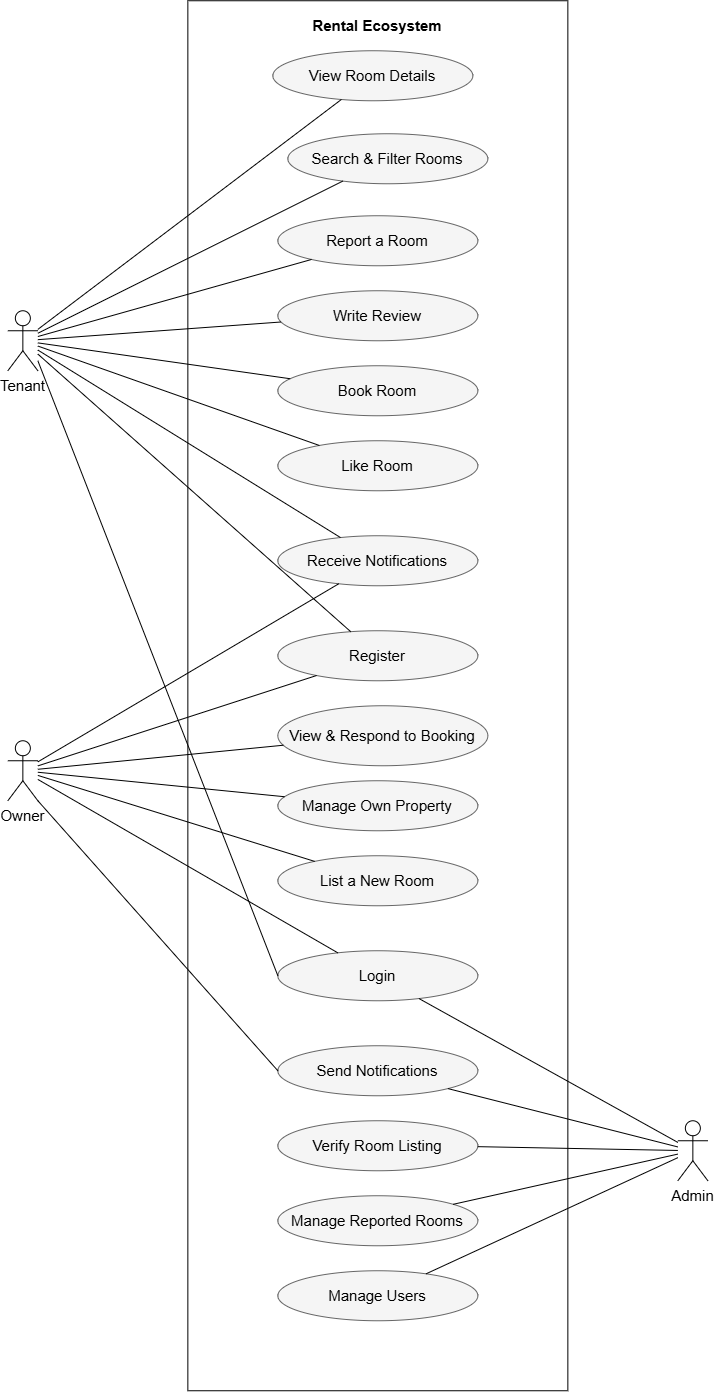

The diagram above was exported from draw.io. Its source (the exported page's mxGraphModel, read from the mxfile embedded in the PNG):
<mxGraphModel dx="2943" dy="1606" grid="1" gridSize="10" guides="1" tooltips="1" connect="1" arrows="1" fold="1" page="1" pageScale="1" pageWidth="850" pageHeight="1100" math="0" shadow="0">
  <root>
    <mxCell id="0" />
    <mxCell id="1" parent="0" />
    <mxCell id="xf9hCzDl45CJUew0sK8u-5" parent="1" style="rounded=0;whiteSpace=wrap;html=1;verticalAlign=top;fontStyle=1;fontSize=15;align=center;spacingTop=10;" value="Rental Ecosystem" vertex="1">
      <mxGeometry height="1390" width="380" x="240" y="20" as="geometry" />
    </mxCell>
    <mxCell id="xf9hCzDl45CJUew0sK8u-6" parent="1" style="shape=umlActor;verticalLabelPosition=bottom;verticalAlign=top;html=1;outlineConnect=0;fontSize=15;" value="Tenant" vertex="1">
      <mxGeometry height="60" width="30" x="60" y="330" as="geometry" />
    </mxCell>
    <mxCell id="xf9hCzDl45CJUew0sK8u-7" parent="1" style="shape=umlActor;verticalLabelPosition=bottom;verticalAlign=top;html=1;outlineConnect=0;fontSize=15;" value="Owner" vertex="1">
      <mxGeometry height="60" width="30" x="60" y="760" as="geometry" />
    </mxCell>
    <mxCell id="xf9hCzDl45CJUew0sK8u-8" parent="1" style="shape=umlActor;verticalLabelPosition=bottom;verticalAlign=top;html=1;outlineConnect=0;fontSize=15;" value="Admin" vertex="1">
      <mxGeometry height="60" width="30" x="730" y="1140" as="geometry" />
    </mxCell>
    <mxCell id="xf9hCzDl45CJUew0sK8u-9" parent="1" style="ellipse;whiteSpace=wrap;html=1;fillColor=#f5f5f5;strokeColor=#666666;fontSize=15;" value="View Room Details" vertex="1">
      <mxGeometry height="50" width="200" x="325" y="70" as="geometry" />
    </mxCell>
    <mxCell id="xf9hCzDl45CJUew0sK8u-10" parent="1" style="ellipse;whiteSpace=wrap;html=1;fillColor=#f5f5f5;strokeColor=#666666;fontSize=15;" value="Search &amp;amp; Filter Rooms" vertex="1">
      <mxGeometry height="50" width="200" x="340" y="153" as="geometry" />
    </mxCell>
    <mxCell id="xf9hCzDl45CJUew0sK8u-11" parent="1" style="ellipse;whiteSpace=wrap;html=1;fillColor=#f5f5f5;strokeColor=#666666;fontSize=15;" value="Report a Room" vertex="1">
      <mxGeometry height="50" width="200" x="330" y="235" as="geometry" />
    </mxCell>
    <mxCell id="xf9hCzDl45CJUew0sK8u-12" parent="1" style="ellipse;whiteSpace=wrap;html=1;fillColor=#f5f5f5;strokeColor=#666666;fontSize=15;" value="Write Review" vertex="1">
      <mxGeometry height="50" width="200" x="330" y="310" as="geometry" />
    </mxCell>
    <mxCell id="xf9hCzDl45CJUew0sK8u-13" parent="1" style="ellipse;whiteSpace=wrap;html=1;fillColor=#f5f5f5;strokeColor=#666666;fontSize=15;" value="Book Room" vertex="1">
      <mxGeometry height="50" width="200" x="330" y="385" as="geometry" />
    </mxCell>
    <mxCell id="xf9hCzDl45CJUew0sK8u-14" parent="1" style="ellipse;whiteSpace=wrap;html=1;fillColor=#f5f5f5;strokeColor=#666666;fontSize=15;" value="Like Room" vertex="1">
      <mxGeometry height="50" width="200" x="330" y="460" as="geometry" />
    </mxCell>
    <mxCell id="xf9hCzDl45CJUew0sK8u-15" parent="1" style="ellipse;whiteSpace=wrap;html=1;fillColor=#f5f5f5;strokeColor=#666666;fontSize=15;" value="Receive Notifications" vertex="1">
      <mxGeometry height="50" width="200" x="330" y="555" as="geometry" />
    </mxCell>
    <mxCell id="xf9hCzDl45CJUew0sK8u-16" parent="1" style="ellipse;whiteSpace=wrap;html=1;fillColor=#f5f5f5;strokeColor=#666666;fontSize=15;" value="Register" vertex="1">
      <mxGeometry height="50" width="200" x="330" y="650" as="geometry" />
    </mxCell>
    <mxCell id="xf9hCzDl45CJUew0sK8u-17" parent="1" style="ellipse;whiteSpace=wrap;html=1;fillColor=#f5f5f5;strokeColor=#666666;fontSize=15;" value="View &amp;amp; Respond to Booking" vertex="1">
      <mxGeometry height="60" width="210" x="330" y="725" as="geometry" />
    </mxCell>
    <mxCell id="xf9hCzDl45CJUew0sK8u-18" parent="1" style="ellipse;whiteSpace=wrap;html=1;fillColor=#f5f5f5;strokeColor=#666666;fontSize=15;" value="Manage Own Property" vertex="1">
      <mxGeometry height="50" width="200" x="330" y="800" as="geometry" />
    </mxCell>
    <mxCell id="xf9hCzDl45CJUew0sK8u-19" parent="1" style="ellipse;whiteSpace=wrap;html=1;fillColor=#f5f5f5;strokeColor=#666666;fontSize=15;" value="List a New Room" vertex="1">
      <mxGeometry height="50" width="200" x="330" y="875" as="geometry" />
    </mxCell>
    <mxCell id="xf9hCzDl45CJUew0sK8u-20" parent="1" style="ellipse;whiteSpace=wrap;html=1;fillColor=#f5f5f5;strokeColor=#666666;fontSize=15;" value="Login" vertex="1">
      <mxGeometry height="50" width="200" x="330" y="970" as="geometry" />
    </mxCell>
    <mxCell id="xf9hCzDl45CJUew0sK8u-21" parent="1" style="ellipse;whiteSpace=wrap;html=1;fillColor=#f5f5f5;strokeColor=#666666;fontSize=15;" value="Send Notifications" vertex="1">
      <mxGeometry height="50" width="200" x="330" y="1065" as="geometry" />
    </mxCell>
    <mxCell id="xf9hCzDl45CJUew0sK8u-22" parent="1" style="ellipse;whiteSpace=wrap;html=1;fillColor=#f5f5f5;strokeColor=#666666;fontSize=15;" value="Verify Room Listing" vertex="1">
      <mxGeometry height="50" width="200" x="330" y="1140" as="geometry" />
    </mxCell>
    <mxCell id="xf9hCzDl45CJUew0sK8u-23" parent="1" style="ellipse;whiteSpace=wrap;html=1;fillColor=#f5f5f5;strokeColor=#666666;fontSize=15;" value="Manage Reported Rooms" vertex="1">
      <mxGeometry height="50" width="200" x="330" y="1215" as="geometry" />
    </mxCell>
    <mxCell id="xf9hCzDl45CJUew0sK8u-24" parent="1" style="ellipse;whiteSpace=wrap;html=1;fillColor=#f5f5f5;strokeColor=#666666;fontSize=15;" value="Manage Users" vertex="1">
      <mxGeometry height="50" width="200" x="330" y="1290" as="geometry" />
    </mxCell>
    <mxCell id="xf9hCzDl45CJUew0sK8u-25" edge="1" parent="1" source="xf9hCzDl45CJUew0sK8u-6" style="edgeStyle=none;curved=1;html=1;endArrow=none;rounded=0;fontSize=15;" target="xf9hCzDl45CJUew0sK8u-9">
      <mxGeometry relative="1" as="geometry" />
    </mxCell>
    <mxCell id="xf9hCzDl45CJUew0sK8u-26" edge="1" parent="1" source="xf9hCzDl45CJUew0sK8u-6" style="edgeStyle=none;curved=1;html=1;endArrow=none;rounded=0;fontSize=15;" target="xf9hCzDl45CJUew0sK8u-10">
      <mxGeometry relative="1" as="geometry" />
    </mxCell>
    <mxCell id="xf9hCzDl45CJUew0sK8u-27" edge="1" parent="1" source="xf9hCzDl45CJUew0sK8u-6" style="edgeStyle=none;curved=1;html=1;endArrow=none;rounded=0;fontSize=15;" target="xf9hCzDl45CJUew0sK8u-11">
      <mxGeometry relative="1" as="geometry" />
    </mxCell>
    <mxCell id="xf9hCzDl45CJUew0sK8u-28" edge="1" parent="1" source="xf9hCzDl45CJUew0sK8u-6" style="edgeStyle=none;curved=1;html=1;endArrow=none;rounded=0;fontSize=15;" target="xf9hCzDl45CJUew0sK8u-12">
      <mxGeometry relative="1" as="geometry" />
    </mxCell>
    <mxCell id="xf9hCzDl45CJUew0sK8u-29" edge="1" parent="1" source="xf9hCzDl45CJUew0sK8u-6" style="edgeStyle=none;html=1;endArrow=none;rounded=0;fontSize=15;" target="xf9hCzDl45CJUew0sK8u-13">
      <mxGeometry relative="1" as="geometry" />
    </mxCell>
    <mxCell id="xf9hCzDl45CJUew0sK8u-30" edge="1" parent="1" source="xf9hCzDl45CJUew0sK8u-6" style="edgeStyle=none;curved=1;html=1;endArrow=none;rounded=0;fontSize=15;" target="xf9hCzDl45CJUew0sK8u-14">
      <mxGeometry relative="1" as="geometry" />
    </mxCell>
    <mxCell id="xf9hCzDl45CJUew0sK8u-31" edge="1" parent="1" source="xf9hCzDl45CJUew0sK8u-6" style="edgeStyle=none;curved=1;html=1;endArrow=none;rounded=0;fontSize=15;" target="xf9hCzDl45CJUew0sK8u-15">
      <mxGeometry relative="1" as="geometry" />
    </mxCell>
    <mxCell id="xf9hCzDl45CJUew0sK8u-32" edge="1" parent="1" source="xf9hCzDl45CJUew0sK8u-6" style="edgeStyle=none;curved=1;html=1;endArrow=none;rounded=0;fontSize=15;" target="xf9hCzDl45CJUew0sK8u-16">
      <mxGeometry relative="1" as="geometry" />
    </mxCell>
    <mxCell id="xf9hCzDl45CJUew0sK8u-33" edge="1" parent="1" source="xf9hCzDl45CJUew0sK8u-7" style="edgeStyle=none;curved=1;html=1;endArrow=none;rounded=0;fontSize=15;" target="xf9hCzDl45CJUew0sK8u-15">
      <mxGeometry relative="1" as="geometry" />
    </mxCell>
    <mxCell id="xf9hCzDl45CJUew0sK8u-34" edge="1" parent="1" source="xf9hCzDl45CJUew0sK8u-7" style="edgeStyle=none;curved=1;html=1;endArrow=none;rounded=0;fontSize=15;" target="xf9hCzDl45CJUew0sK8u-16">
      <mxGeometry relative="1" as="geometry" />
    </mxCell>
    <mxCell id="xf9hCzDl45CJUew0sK8u-35" edge="1" parent="1" source="xf9hCzDl45CJUew0sK8u-7" style="edgeStyle=none;curved=1;html=1;endArrow=none;rounded=0;fontSize=15;" target="xf9hCzDl45CJUew0sK8u-17">
      <mxGeometry relative="1" as="geometry" />
    </mxCell>
    <mxCell id="xf9hCzDl45CJUew0sK8u-36" edge="1" parent="1" source="xf9hCzDl45CJUew0sK8u-7" style="edgeStyle=none;html=1;endArrow=none;rounded=0;fontSize=15;" target="xf9hCzDl45CJUew0sK8u-18">
      <mxGeometry relative="1" as="geometry" />
    </mxCell>
    <mxCell id="xf9hCzDl45CJUew0sK8u-37" edge="1" parent="1" source="xf9hCzDl45CJUew0sK8u-7" style="edgeStyle=none;curved=1;html=1;endArrow=none;rounded=0;fontSize=15;" target="xf9hCzDl45CJUew0sK8u-19">
      <mxGeometry relative="1" as="geometry" />
    </mxCell>
    <mxCell id="xf9hCzDl45CJUew0sK8u-38" edge="1" parent="1" source="xf9hCzDl45CJUew0sK8u-7" style="edgeStyle=none;curved=1;html=1;endArrow=none;rounded=0;fontSize=15;" target="xf9hCzDl45CJUew0sK8u-20">
      <mxGeometry relative="1" as="geometry" />
    </mxCell>
    <mxCell id="xf9hCzDl45CJUew0sK8u-39" edge="1" parent="1" source="xf9hCzDl45CJUew0sK8u-8" style="edgeStyle=none;curved=1;html=1;endArrow=none;rounded=0;fontSize=15;" target="xf9hCzDl45CJUew0sK8u-20">
      <mxGeometry relative="1" as="geometry" />
    </mxCell>
    <mxCell id="xf9hCzDl45CJUew0sK8u-40" edge="1" parent="1" source="xf9hCzDl45CJUew0sK8u-8" style="edgeStyle=none;curved=1;html=1;endArrow=none;rounded=0;fontSize=15;" target="xf9hCzDl45CJUew0sK8u-21">
      <mxGeometry relative="1" as="geometry" />
    </mxCell>
    <mxCell id="xf9hCzDl45CJUew0sK8u-41" edge="1" parent="1" source="xf9hCzDl45CJUew0sK8u-8" style="edgeStyle=none;html=1;endArrow=none;rounded=0;fontSize=15;" target="xf9hCzDl45CJUew0sK8u-22">
      <mxGeometry relative="1" as="geometry" />
    </mxCell>
    <mxCell id="xf9hCzDl45CJUew0sK8u-42" edge="1" parent="1" source="xf9hCzDl45CJUew0sK8u-8" style="edgeStyle=none;curved=1;html=1;endArrow=none;rounded=0;fontSize=15;" target="xf9hCzDl45CJUew0sK8u-23">
      <mxGeometry relative="1" as="geometry" />
    </mxCell>
    <mxCell id="xf9hCzDl45CJUew0sK8u-43" edge="1" parent="1" source="xf9hCzDl45CJUew0sK8u-8" style="edgeStyle=none;curved=1;html=1;endArrow=none;rounded=0;fontSize=15;" target="xf9hCzDl45CJUew0sK8u-24">
      <mxGeometry relative="1" as="geometry" />
    </mxCell>
    <mxCell id="xf9hCzDl45CJUew0sK8u-53" edge="1" parent="1" source="xf9hCzDl45CJUew0sK8u-20" style="endArrow=none;html=1;rounded=0;exitX=0;exitY=0.5;exitDx=0;exitDy=0;fontSize=15;" value="">
      <mxGeometry height="50" relative="1" width="50" as="geometry">
        <mxPoint x="100" y="580" as="sourcePoint" />
        <mxPoint x="90" y="380" as="targetPoint" />
      </mxGeometry>
    </mxCell>
    <mxCell id="xf9hCzDl45CJUew0sK8u-55" edge="1" parent="1" source="xf9hCzDl45CJUew0sK8u-7" style="endArrow=none;html=1;rounded=0;exitX=1;exitY=1;exitDx=0;exitDy=0;exitPerimeter=0;entryX=0;entryY=0.5;entryDx=0;entryDy=0;fontSize=15;" target="xf9hCzDl45CJUew0sK8u-21" value="">
      <mxGeometry height="50" relative="1" width="50" as="geometry">
        <mxPoint x="160" y="990" as="sourcePoint" />
        <mxPoint x="210" y="940" as="targetPoint" />
      </mxGeometry>
    </mxCell>
  </root>
</mxGraphModel>